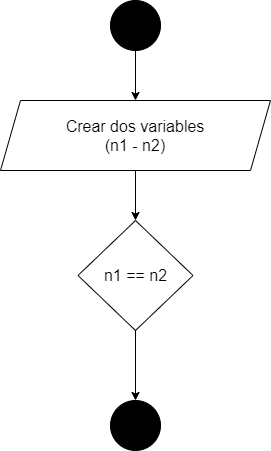

The diagram above was exported from draw.io. Its source (the exported page's mxGraphModel, read from the mxfile embedded in the PNG):
<mxGraphModel dx="980" dy="665" grid="1" gridSize="10" guides="1" tooltips="1" connect="1" arrows="1" fold="1" page="1" pageScale="1" pageWidth="827" pageHeight="1169" math="0" shadow="0">
  <root>
    <mxCell id="0" />
    <mxCell id="1" parent="0" />
    <mxCell id="GsxOfzVQ4Ndwm_6Vzy8b-1" value="" style="ellipse;whiteSpace=wrap;html=1;aspect=fixed;fillColor=#000000;" parent="1" vertex="1">
      <mxGeometry x="330" width="50" height="50" as="geometry" />
    </mxCell>
    <mxCell id="-14Hl8CATznNkS1GttiM-1" value="&lt;font style=&quot;font-size: 16px&quot;&gt;Crear dos variables&lt;br&gt;(n1 - n2)&lt;br&gt;&lt;/font&gt;" style="shape=parallelogram;perimeter=parallelogramPerimeter;whiteSpace=wrap;html=1;fixedSize=1;" vertex="1" parent="1">
      <mxGeometry x="220" y="100" width="270" height="70" as="geometry" />
    </mxCell>
    <mxCell id="-14Hl8CATznNkS1GttiM-2" value="" style="endArrow=classic;html=1;exitX=0.5;exitY=1;exitDx=0;exitDy=0;" edge="1" parent="1" source="GsxOfzVQ4Ndwm_6Vzy8b-1">
      <mxGeometry width="50" height="50" relative="1" as="geometry">
        <mxPoint x="320" y="230" as="sourcePoint" />
        <mxPoint x="355" y="100" as="targetPoint" />
        <Array as="points" />
      </mxGeometry>
    </mxCell>
    <mxCell id="-14Hl8CATznNkS1GttiM-4" value="&lt;font style=&quot;font-size: 16px&quot;&gt;n1 == n2&lt;/font&gt;" style="rhombus;whiteSpace=wrap;html=1;" vertex="1" parent="1">
      <mxGeometry x="297.5" y="220" width="115" height="110" as="geometry" />
    </mxCell>
    <mxCell id="-14Hl8CATznNkS1GttiM-6" value="" style="endArrow=classic;html=1;exitX=0.5;exitY=1;exitDx=0;exitDy=0;entryX=0.5;entryY=0;entryDx=0;entryDy=0;" edge="1" parent="1" source="-14Hl8CATznNkS1GttiM-1" target="-14Hl8CATznNkS1GttiM-4">
      <mxGeometry width="50" height="50" relative="1" as="geometry">
        <mxPoint x="330" y="300" as="sourcePoint" />
        <mxPoint x="380" y="250" as="targetPoint" />
      </mxGeometry>
    </mxCell>
    <mxCell id="-14Hl8CATznNkS1GttiM-9" value="" style="ellipse;whiteSpace=wrap;html=1;aspect=fixed;fillColor=#000000;" vertex="1" parent="1">
      <mxGeometry x="330" y="400" width="50" height="50" as="geometry" />
    </mxCell>
    <mxCell id="-14Hl8CATznNkS1GttiM-10" value="" style="endArrow=classic;html=1;exitX=0.5;exitY=1;exitDx=0;exitDy=0;entryX=0.5;entryY=0;entryDx=0;entryDy=0;" edge="1" parent="1" source="-14Hl8CATznNkS1GttiM-4" target="-14Hl8CATznNkS1GttiM-9">
      <mxGeometry width="50" height="50" relative="1" as="geometry">
        <mxPoint x="330" y="300" as="sourcePoint" />
        <mxPoint x="380" y="250" as="targetPoint" />
      </mxGeometry>
    </mxCell>
  </root>
</mxGraphModel>